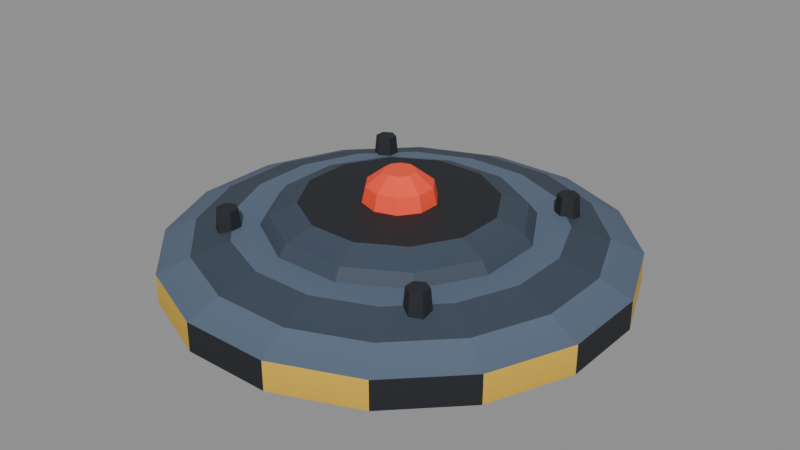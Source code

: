 # Source: Mine.blend  (saved by Blender 4.5.92; exported with 4.5.12 LTS)
import bpy
from mathutils import Matrix  # noqa: F401  (used for matrix-valued properties, if any)

bpy.ops.wm.read_factory_settings(use_empty=True)
scene = bpy.context.scene
scene.name = 'Scene'

# ---- images (referenced by path relative to the original .blend; pixels are not part of the script)
import os
ASSET_DIR = os.environ.get("B2B_ASSET_DIR", "")  # directory of the original .blend (textures are referenced by path, not embedded)
HERE = os.path.dirname(os.path.abspath(__file__))  # packed textures are extracted next to this script under _unpacked/

def load_image(name, relpath, width, height, colorspace="sRGB"):
    """Load a texture the original file referenced (path relative to the .blend, or extracted next to this script)."""
    p = next((c for c in (os.path.join(HERE, relpath), os.path.join(ASSET_DIR, relpath)) if relpath and os.path.exists(c)), "")
    if p:
        img = bpy.data.images.load(p, check_existing=True)
        img.name = name
    else:  # same state as the original file: an image datablock whose file is absent (Cycles renders it pink)
        img = bpy.data.images.new(name, width, height)
        img.source = "FILE"
        img.filepath = "//" + (relpath or name)
    img.colorspace_settings.name = colorspace
    return img
img_mine_palette = load_image('Mine_Palette', '_unpacked/Mine_Palette.d303bf0c.png', 128, 128, 'sRGB')

# ---- materials (node trees are filled in below, after node groups)
mat_mine_palette = bpy.data.materials.new('Mine Palette')
mat_mine_glow = bpy.data.materials.new('Mine Glow')

# ---- material node trees
mat_mine_palette.use_nodes = True; mat_mine_palette.node_tree.nodes.clear()
_N = mat_mine_palette.node_tree.nodes; _L = mat_mine_palette.node_tree.links
n0 = _N.new('ShaderNodeBsdfPrincipled'); n0.name = 'Principled BSDF'; n0.location = (-200, 100)
n0.inputs[2].default_value = 0.7
n1 = _N.new('ShaderNodeOutputMaterial'); n1.name = 'Material Output'; n1.location = (200, 100)
n2 = _N.new('ShaderNodeTexImage'); n2.name = 'Image Texture'; n2.location = (0, 0)
n2.image = img_mine_palette
_L.new(n0.outputs[0], n1.inputs[0])
_L.new(n2.outputs[0], n0.inputs[0])
n1.is_active_output = True
mat_mine_glow.use_nodes = True; mat_mine_glow.node_tree.nodes.clear()
_N = mat_mine_glow.node_tree.nodes; _L = mat_mine_glow.node_tree.links
n0 = _N.new('ShaderNodeBsdfPrincipled'); n0.name = 'Principled BSDF'; n0.location = (-200, 100)
n0.inputs[2].default_value = 0.7
n1 = _N.new('ShaderNodeOutputMaterial'); n1.name = 'Material Output'; n1.location = (200, 100)
n2 = _N.new('ShaderNodeTexImage'); n2.name = 'Image Texture'; n2.location = (0, 0)
n2.image = img_mine_palette
_L.new(n0.outputs[0], n1.inputs[0])
_L.new(n2.outputs[0], n0.inputs[0])
n1.is_active_output = True

# ---- meshes
me_shell = bpy.data.meshes.new('Shell')
me_shell.from_pydata([(0.3923, 0.07804, 0.0), (0.3326, 0.2222, 0.0), (0.2222, 0.3326, 0.0), (0.07804, 0.3923, 0.0), (-0.07804, 0.3923, 0.0), (-0.2222, 0.3326, 0.0), (-0.3326, 0.2222, 0.0), (-0.3923, 0.07804, 0.0), (-0.3923, -0.07804, 0.0), (-0.3326, -0.2222, 0.0), (-0.2222, -0.3326, 0.0), (-0.07804, -0.3923, 0.0), (0.07804, -0.3923, 0.0), (0.2222, -0.3326, 0.0), (0.3326, -0.2222, 0.0), (0.3923, -0.07804, 0.0), (0.4217, 0.08389, 0.02), (0.3575, 0.2389, 0.02), (0.2389, 0.3575, 0.02), (0.08389, 0.4217, 0.02), (-0.08389, 0.4217, 0.02), (-0.2389, 0.3575, 0.02), (-0.3575, 0.2389, 0.02), (-0.4217, 0.08389, 0.02), (-0.4217, -0.08389, 0.02), (-0.3575, -0.2389, 0.02), (-0.2389, -0.3575, 0.02), (-0.08389, -0.4217, 0.02), (0.08389, -0.4217, 0.02), (0.2389, -0.3575, 0.02), (0.3575, -0.2389, 0.02), (0.4217, -0.08389, 0.02), (0.4217, 0.08389, 0.075), (0.3575, 0.2389, 0.075), (0.2389, 0.3575, 0.075), (0.08389, 0.4217, 0.075), (-0.08389, 0.4217, 0.075), (-0.2389, 0.3575, 0.075), (-0.3575, 0.2389, 0.075), (-0.4217, 0.08389, 0.075), (-0.4217, -0.08389, 0.075), (-0.3575, -0.2389, 0.075), (-0.2389, -0.3575, 0.075), (-0.08389, -0.4217, 0.075), (0.08389, -0.4217, 0.075), (0.2389, -0.3575, 0.075), (0.3575, -0.2389, 0.075), (0.4217, -0.08389, 0.075), (0.3629, 0.07218, 0.1), (0.3076, 0.2056, 0.1), (0.2056, 0.3076, 0.1), (0.07218, 0.3629, 0.1), (-0.07218, 0.3629, 0.1), (-0.2056, 0.3076, 0.1), (-0.3076, 0.2056, 0.1), (-0.3629, 0.07218, 0.1), (-0.3629, -0.07218, 0.1), (-0.3076, -0.2056, 0.1), (-0.2056, -0.3076, 0.1), (-0.07218, -0.3629, 0.1), (0.07218, -0.3629, 0.1), (0.2056, -0.3076, 0.1), (0.3076, -0.2056, 0.1), (0.3629, -0.07218, 0.1), (0.2942, 0.05853, 0.12), (0.2494, 0.1667, 0.12), (0.1667, 0.2494, 0.12), (0.05853, 0.2942, 0.12), (-0.05853, 0.2942, 0.12), (-0.1667, 0.2494, 0.12), (-0.2494, 0.1667, 0.12), (-0.2942, 0.05853, 0.12), (-0.2942, -0.05853, 0.12), (-0.2494, -0.1667, 0.12), (-0.1667, -0.2494, 0.12), (-0.05853, -0.2942, 0.12), (0.05853, -0.2942, 0.12), (0.1667, -0.2494, 0.12), (0.2494, -0.1667, 0.12), (0.2942, -0.05853, 0.12)], [], [(15, 14, 13, 12, 11, 10, 9, 8, 7, 6, 5, 4, 3, 2, 1, 0), (0, 1, 17, 16), (1, 2, 18, 17), (2, 3, 19, 18), (3, 4, 20, 19), (4, 5, 21, 20), (5, 6, 22, 21), (6, 7, 23, 22), (7, 8, 24, 23), (8, 9, 25, 24), (9, 10, 26, 25), (10, 11, 27, 26), (11, 12, 28, 27), (12, 13, 29, 28), (13, 14, 30, 29), (14, 15, 31, 30), (15, 0, 16, 31), (16, 17, 33, 32), (17, 18, 34, 33), (18, 19, 35, 34), (19, 20, 36, 35), (20, 21, 37, 36), (21, 22, 38, 37), (22, 23, 39, 38), (23, 24, 40, 39), (24, 25, 41, 40), (25, 26, 42, 41), (26, 27, 43, 42), (27, 28, 44, 43), (28, 29, 45, 44), (29, 30, 46, 45), (30, 31, 47, 46), (31, 16, 32, 47), (32, 33, 49, 48), (33, 34, 50, 49), (34, 35, 51, 50), (35, 36, 52, 51), (36, 37, 53, 52), (37, 38, 54, 53), (38, 39, 55, 54), (39, 40, 56, 55), (40, 41, 57, 56), (41, 42, 58, 57), (42, 43, 59, 58), (43, 44, 60, 59), (44, 45, 61, 60), (45, 46, 62, 61), (46, 47, 63, 62), (47, 32, 48, 63), (48, 49, 65, 64), (49, 50, 66, 65), (50, 51, 67, 66), (51, 52, 68, 67), (52, 53, 69, 68), (53, 54, 70, 69), (54, 55, 71, 70), (55, 56, 72, 71), (56, 57, 73, 72), (57, 58, 74, 73), (58, 59, 75, 74), (59, 60, 76, 75), (60, 61, 77, 76), (61, 62, 78, 77), (62, 63, 79, 78), (63, 48, 64, 79), (64, 65, 66, 67, 68, 69, 70, 71, 72, 73, 74, 75, 76, 77, 78, 79)])
_uv = me_shell.uv_layers.new(name='PaletteUV')
_uv.uv.foreach_set('vector', [0.375, 0.53, 0.375, 0.53, 0.375, 0.53, 0.375, 0.53, 0.375, 0.53, 0.375, 0.53, 0.375, 0.53, 0.375, 0.53, 0.375, 0.53, 0.375, 0.53, 0.375, 0.53, 0.375, 0.53, 0.375, 0.53, 0.375, 0.53, 0.375, 0.53, 0.375, 0.53, 0.375, 0.53, 0.375, 0.53, 0.375, 0.5477, 0.375, 0.5477, 0.375, 0.53, 0.375, 0.53, 0.375, 0.5477, 0.375, 0.5477, 0.375, 0.53, 0.375, 0.53, 0.375, 0.5477, 0.375, 0.5477, 0.375, 0.53, 0.375, 0.53, 0.375, 0.5477, 0.375, 0.5477, 0.375, 0.53, 0.375, 0.53, 0.375, 0.5477, 0.375, 0.5477, 0.375, 0.53, 0.375, 0.53, 0.375, 0.5477, 0.375, 0.5477, 0.375, 0.53, 0.375, 0.53, 0.375, 0.5477, 0.375, 0.5477, 0.375, 0.53, 0.375, 0.53, 0.375, 0.5477, 0.375, 0.5477, 0.375, 0.53, 0.375, 0.53, 0.375, 0.5477, 0.375, 0.5477, 0.375, 0.53, 0.375, 0.53, 0.375, 0.5477, 0.375, 0.5477, 0.375, 0.53, 0.375, 0.53, 0.375, 0.5477, 0.375, 0.5477, 0.375, 0.53, 0.375, 0.53, 0.375, 0.5477, 0.375, 0.5477, 0.375, 0.53, 0.375, 0.53, 0.375, 0.5477, 0.375, 0.5477, 0.375, 0.53, 0.375, 0.53, 0.375, 0.5477, 0.375, 0.5477, 0.375, 0.53, 0.375, 0.53, 0.375, 0.5477, 0.375, 0.5477, 0.375, 0.53, 0.375, 0.53, 0.375, 0.5477, 0.375, 0.5477, 0.625, 0.5477, 0.625, 0.5477, 0.625, 0.5963, 0.625, 0.5963, 0.875, 0.5477, 0.875, 0.5477, 0.875, 0.5963, 0.875, 0.5963, 0.625, 0.5477, 0.625, 0.5477, 0.625, 0.5963, 0.625, 0.5963, 0.875, 0.5477, 0.875, 0.5477, 0.875, 0.5963, 0.875, 0.5963, 0.625, 0.5477, 0.625, 0.5477, 0.625, 0.5963, 0.625, 0.5963, 0.875, 0.5477, 0.875, 0.5477, 0.875, 0.5963, 0.875, 0.5963, 0.625, 0.5477, 0.625, 0.5477, 0.625, 0.5963, 0.625, 0.5963, 0.875, 0.5477, 0.875, 0.5477, 0.875, 0.5963, 0.875, 0.5963, 0.625, 0.5477, 0.625, 0.5477, 0.625, 0.5963, 0.625, 0.5963, 0.875, 0.5477, 0.875, 0.5477, 0.875, 0.5963, 0.875, 0.5963, 0.625, 0.5477, 0.625, 0.5477, 0.625, 0.5963, 0.625, 0.5963, 0.875, 0.5477, 0.875, 0.5477, 0.875, 0.5963, 0.875, 0.5963, 0.625, 0.5477, 0.625, 0.5477, 0.625, 0.5963, 0.625, 0.5963, 0.875, 0.5477, 0.875, 0.5477, 0.875, 0.5963, 0.875, 0.5963, 0.625, 0.5477, 0.625, 0.5477, 0.625, 0.5963, 0.625, 0.5963, 0.875, 0.5477, 0.875, 0.5477, 0.875, 0.5963, 0.875, 0.5963, 0.125, 0.5963, 0.125, 0.5963, 0.125, 0.6184, 0.125, 0.6184, 0.125, 0.5963, 0.125, 0.5963, 0.125, 0.6184, 0.125, 0.6184, 0.125, 0.5963, 0.125, 0.5963, 0.125, 0.6184, 0.125, 0.6184, 0.125, 0.5963, 0.125, 0.5963, 0.125, 0.6184, 0.125, 0.6184, 0.125, 0.5963, 0.125, 0.5963, 0.125, 0.6184, 0.125, 0.6184, 0.125, 0.5963, 0.125, 0.5963, 0.125, 0.6184, 0.125, 0.6184, 0.125, 0.5963, 0.125, 0.5963, 0.125, 0.6184, 0.125, 0.6184, 0.125, 0.5963, 0.125, 0.5963, 0.125, 0.6184, 0.125, 0.6184, 0.125, 0.5963, 0.125, 0.5963, 0.125, 0.6184, 0.125, 0.6184, 0.125, 0.5963, 0.125, 0.5963, 0.125, 0.6184, 0.125, 0.6184, 0.125, 0.5963, 0.125, 0.5963, 0.125, 0.6184, 0.125, 0.6184, 0.125, 0.5963, 0.125, 0.5963, 0.125, 0.6184, 0.125, 0.6184, 0.125, 0.5963, 0.125, 0.5963, 0.125, 0.6184, 0.125, 0.6184, 0.125, 0.5963, 0.125, 0.5963, 0.125, 0.6184, 0.125, 0.6184, 0.125, 0.5963, 0.125, 0.5963, 0.125, 0.6184, 0.125, 0.6184, 0.125, 0.5963, 0.125, 0.5963, 0.125, 0.6184, 0.125, 0.6184, 0.375, 0.6184, 0.375, 0.6184, 0.375, 0.636, 0.375, 0.636, 0.375, 0.6184, 0.375, 0.6184, 0.375, 0.636, 0.375, 0.636, 0.375, 0.6184, 0.375, 0.6184, 0.375, 0.636, 0.375, 0.636, 0.375, 0.6184, 0.375, 0.6184, 0.375, 0.636, 0.375, 0.636, 0.375, 0.6184, 0.375, 0.6184, 0.375, 0.636, 0.375, 0.636, 0.375, 0.6184, 0.375, 0.6184, 0.375, 0.636, 0.375, 0.636, 0.375, 0.6184, 0.375, 0.6184, 0.375, 0.636, 0.375, 0.636, 0.375, 0.6184, 0.375, 0.6184, 0.375, 0.636, 0.375, 0.636, 0.375, 0.6184, 0.375, 0.6184, 0.375, 0.636, 0.375, 0.636, 0.375, 0.6184, 0.375, 0.6184, 0.375, 0.636, 0.375, 0.636, 0.375, 0.6184, 0.375, 0.6184, 0.375, 0.636, 0.375, 0.636, 0.375, 0.6184, 0.375, 0.6184, 0.375, 0.636, 0.375, 0.636, 0.375, 0.6184, 0.375, 0.6184, 0.375, 0.636, 0.375, 0.636, 0.375, 0.6184, 0.375, 0.6184, 0.375, 0.636, 0.375, 0.636, 0.375, 0.6184, 0.375, 0.6184, 0.375, 0.636, 0.375, 0.636, 0.375, 0.6184, 0.375, 0.6184, 0.375, 0.636, 0.375, 0.636, 0.125, 0.636, 0.125, 0.636, 0.125, 0.636, 0.125, 0.636, 0.125, 0.636, 0.125, 0.636, 0.125, 0.636, 0.125, 0.636, 0.125, 0.636, 0.125, 0.636, 0.125, 0.636, 0.125, 0.636, 0.125, 0.636, 0.125, 0.636, 0.125, 0.636, 0.125, 0.636])
me_shell.materials.append(mat_mine_palette)
me_shell.update()
me_cap = bpy.data.meshes.new('Cap')
me_cap.from_pydata([(0.2415, 0.0647, 0.115), (0.1768, 0.1768, 0.115), (0.0647, 0.2415, 0.115), (-0.0647, 0.2415, 0.115), (-0.1768, 0.1768, 0.115), (-0.2415, 0.0647, 0.115), (-0.2415, -0.0647, 0.115), (-0.1768, -0.1768, 0.115), (-0.0647, -0.2415, 0.115), (0.0647, -0.2415, 0.115), (0.1768, -0.1768, 0.115), (0.2415, -0.0647, 0.115), (0.2222, 0.05953, 0.14), (0.1626, 0.1626, 0.14), (0.05953, 0.2222, 0.14), (-0.05953, 0.2222, 0.14), (-0.1626, 0.1626, 0.14), (-0.2222, 0.05953, 0.14), (-0.2222, -0.05953, 0.14), (-0.1626, -0.1626, 0.14), (-0.05953, -0.2222, 0.14), (0.05953, -0.2222, 0.14), (0.1626, -0.1626, 0.14), (0.2222, -0.05953, 0.14), (0.1739, 0.04659, 0.16), (0.1273, 0.1273, 0.16), (0.04659, 0.1739, 0.16), (-0.04659, 0.1739, 0.16), (-0.1273, 0.1273, 0.16), (-0.1739, 0.04659, 0.16), (-0.1739, -0.04659, 0.16), (-0.1273, -0.1273, 0.16), (-0.04659, -0.1739, 0.16), (0.04659, -0.1739, 0.16), (0.1273, -0.1273, 0.16), (0.1739, -0.04659, 0.16)], [], [(11, 10, 9, 8, 7, 6, 5, 4, 3, 2, 1, 0), (0, 1, 13, 12), (1, 2, 14, 13), (2, 3, 15, 14), (3, 4, 16, 15), (4, 5, 17, 16), (5, 6, 18, 17), (6, 7, 19, 18), (7, 8, 20, 19), (8, 9, 21, 20), (9, 10, 22, 21), (10, 11, 23, 22), (11, 0, 12, 23), (12, 13, 25, 24), (13, 14, 26, 25), (14, 15, 27, 26), (15, 16, 28, 27), (16, 17, 29, 28), (17, 18, 30, 29), (18, 19, 31, 30), (19, 20, 32, 31), (20, 21, 33, 32), (21, 22, 34, 33), (22, 23, 35, 34), (23, 12, 24, 35), (24, 25, 26, 27, 28, 29, 30, 31, 32, 33, 34, 35)])
_uv = me_cap.uv_layers.new(name='PaletteUV')
_uv.uv.foreach_set('vector', [0.375, 0.6316, 0.375, 0.6316, 0.375, 0.6316, 0.375, 0.6316, 0.375, 0.6316, 0.375, 0.6316, 0.375, 0.6316, 0.375, 0.6316, 0.375, 0.6316, 0.375, 0.6316, 0.375, 0.6316, 0.375, 0.6316, 0.375, 0.6316, 0.375, 0.6316, 0.375, 0.6537, 0.375, 0.6537, 0.375, 0.6316, 0.375, 0.6316, 0.375, 0.6537, 0.375, 0.6537, 0.375, 0.6316, 0.375, 0.6316, 0.375, 0.6537, 0.375, 0.6537, 0.375, 0.6316, 0.375, 0.6316, 0.375, 0.6537, 0.375, 0.6537, 0.375, 0.6316, 0.375, 0.6316, 0.375, 0.6537, 0.375, 0.6537, 0.375, 0.6316, 0.375, 0.6316, 0.375, 0.6537, 0.375, 0.6537, 0.375, 0.6316, 0.375, 0.6316, 0.375, 0.6537, 0.375, 0.6537, 0.375, 0.6316, 0.375, 0.6316, 0.375, 0.6537, 0.375, 0.6537, 0.375, 0.6316, 0.375, 0.6316, 0.375, 0.6537, 0.375, 0.6537, 0.375, 0.6316, 0.375, 0.6316, 0.375, 0.6537, 0.375, 0.6537, 0.375, 0.6316, 0.375, 0.6316, 0.375, 0.6537, 0.375, 0.6537, 0.375, 0.6316, 0.375, 0.6316, 0.375, 0.6537, 0.375, 0.6537, 0.375, 0.6537, 0.375, 0.6537, 0.375, 0.6714, 0.375, 0.6714, 0.375, 0.6537, 0.375, 0.6537, 0.375, 0.6714, 0.375, 0.6714, 0.375, 0.6537, 0.375, 0.6537, 0.375, 0.6714, 0.375, 0.6714, 0.375, 0.6537, 0.375, 0.6537, 0.375, 0.6714, 0.375, 0.6714, 0.375, 0.6537, 0.375, 0.6537, 0.375, 0.6714, 0.375, 0.6714, 0.375, 0.6537, 0.375, 0.6537, 0.375, 0.6714, 0.375, 0.6714, 0.375, 0.6537, 0.375, 0.6537, 0.375, 0.6714, 0.375, 0.6714, 0.375, 0.6537, 0.375, 0.6537, 0.375, 0.6714, 0.375, 0.6714, 0.375, 0.6537, 0.375, 0.6537, 0.375, 0.6714, 0.375, 0.6714, 0.375, 0.6537, 0.375, 0.6537, 0.375, 0.6714, 0.375, 0.6714, 0.375, 0.6537, 0.375, 0.6537, 0.375, 0.6714, 0.375, 0.6714, 0.375, 0.6537, 0.375, 0.6537, 0.375, 0.6714, 0.375, 0.6714, 0.125, 0.1714, 0.125, 0.1714, 0.125, 0.1714, 0.125, 0.1714, 0.125, 0.1714, 0.125, 0.1714, 0.125, 0.1714, 0.125, 0.1714, 0.125, 0.1714, 0.125, 0.1714, 0.125, 0.1714, 0.125, 0.1714])
me_cap.materials.append(mat_mine_palette)
me_cap.update()
me_studs = bpy.data.meshes.new('Studs')
me_studs.from_pydata([(0.2338, 0.2246, 0.1), (0.2121, 0.2371, 0.1), (0.1905, 0.2246, 0.1), (0.1905, 0.1996, 0.1), (0.2121, 0.1871, 0.1), (0.2338, 0.1996, 0.1), (0.2295, 0.2221, 0.155), (0.2121, 0.2321, 0.155), (0.1948, 0.2221, 0.155), (0.1948, 0.2021, 0.155), (0.2121, 0.1921, 0.155), (0.2295, 0.2021, 0.155), (-0.1905, 0.2246, 0.1), (-0.2121, 0.2371, 0.1), (-0.2338, 0.2246, 0.1), (-0.2338, 0.1996, 0.1), (-0.2121, 0.1871, 0.1), (-0.1905, 0.1996, 0.1), (-0.1948, 0.2221, 0.155), (-0.2121, 0.2321, 0.155), (-0.2295, 0.2221, 0.155), (-0.2295, 0.2021, 0.155), (-0.2121, 0.1921, 0.155), (-0.1948, 0.2021, 0.155), (-0.1905, -0.1996, 0.1), (-0.2121, -0.1871, 0.1), (-0.2338, -0.1996, 0.1), (-0.2338, -0.2246, 0.1), (-0.2121, -0.2371, 0.1), (-0.1905, -0.2246, 0.1), (-0.1948, -0.2021, 0.155), (-0.2121, -0.1921, 0.155), (-0.2295, -0.2021, 0.155), (-0.2295, -0.2221, 0.155), (-0.2121, -0.2321, 0.155), (-0.1948, -0.2221, 0.155), (0.2338, -0.1996, 0.1), (0.2121, -0.1871, 0.1), (0.1905, -0.1996, 0.1), (0.1905, -0.2246, 0.1), (0.2121, -0.2371, 0.1), (0.2338, -0.2246, 0.1), (0.2295, -0.2021, 0.155), (0.2121, -0.1921, 0.155), (0.1948, -0.2021, 0.155), (0.1948, -0.2221, 0.155), (0.2121, -0.2321, 0.155), (0.2295, -0.2221, 0.155)], [], [(5, 4, 3, 2, 1, 0), (0, 1, 7, 6), (1, 2, 8, 7), (2, 3, 9, 8), (3, 4, 10, 9), (4, 5, 11, 10), (5, 0, 6, 11), (6, 7, 8, 9, 10, 11), (17, 16, 15, 14, 13, 12), (12, 13, 19, 18), (13, 14, 20, 19), (14, 15, 21, 20), (15, 16, 22, 21), (16, 17, 23, 22), (17, 12, 18, 23), (18, 19, 20, 21, 22, 23), (29, 28, 27, 26, 25, 24), (24, 25, 31, 30), (25, 26, 32, 31), (26, 27, 33, 32), (27, 28, 34, 33), (28, 29, 35, 34), (29, 24, 30, 35), (30, 31, 32, 33, 34, 35), (41, 40, 39, 38, 37, 36), (36, 37, 43, 42), (37, 38, 44, 43), (38, 39, 45, 44), (39, 40, 46, 45), (40, 41, 47, 46), (41, 36, 42, 47), (42, 43, 44, 45, 46, 47)])
_uv = me_studs.uv_layers.new(name='PaletteUV')
_uv.uv.foreach_set('vector', [0.125, 0.1184, 0.125, 0.1184, 0.125, 0.1184, 0.125, 0.1184, 0.125, 0.1184, 0.125, 0.1184, 0.125, 0.1184, 0.125, 0.1184, 0.125, 0.167, 0.125, 0.167, 0.125, 0.1184, 0.125, 0.1184, 0.125, 0.167, 0.125, 0.167, 0.125, 0.1184, 0.125, 0.1184, 0.125, 0.167, 0.125, 0.167, 0.125, 0.1184, 0.125, 0.1184, 0.125, 0.167, 0.125, 0.167, 0.125, 0.1184, 0.125, 0.1184, 0.125, 0.167, 0.125, 0.167, 0.125, 0.1184, 0.125, 0.1184, 0.125, 0.167, 0.125, 0.167, 0.125, 0.167, 0.125, 0.167, 0.125, 0.167, 0.125, 0.167, 0.125, 0.167, 0.125, 0.167, 0.125, 0.1184, 0.125, 0.1184, 0.125, 0.1184, 0.125, 0.1184, 0.125, 0.1184, 0.125, 0.1184, 0.125, 0.1184, 0.125, 0.1184, 0.125, 0.167, 0.125, 0.167, 0.125, 0.1184, 0.125, 0.1184, 0.125, 0.167, 0.125, 0.167, 0.125, 0.1184, 0.125, 0.1184, 0.125, 0.167, 0.125, 0.167, 0.125, 0.1184, 0.125, 0.1184, 0.125, 0.167, 0.125, 0.167, 0.125, 0.1184, 0.125, 0.1184, 0.125, 0.167, 0.125, 0.167, 0.125, 0.1184, 0.125, 0.1184, 0.125, 0.167, 0.125, 0.167, 0.125, 0.167, 0.125, 0.167, 0.125, 0.167, 0.125, 0.167, 0.125, 0.167, 0.125, 0.167, 0.125, 0.1184, 0.125, 0.1184, 0.125, 0.1184, 0.125, 0.1184, 0.125, 0.1184, 0.125, 0.1184, 0.125, 0.1184, 0.125, 0.1184, 0.125, 0.167, 0.125, 0.167, 0.125, 0.1184, 0.125, 0.1184, 0.125, 0.167, 0.125, 0.167, 0.125, 0.1184, 0.125, 0.1184, 0.125, 0.167, 0.125, 0.167, 0.125, 0.1184, 0.125, 0.1184, 0.125, 0.167, 0.125, 0.167, 0.125, 0.1184, 0.125, 0.1184, 0.125, 0.167, 0.125, 0.167, 0.125, 0.1184, 0.125, 0.1184, 0.125, 0.167, 0.125, 0.167, 0.125, 0.167, 0.125, 0.167, 0.125, 0.167, 0.125, 0.167, 0.125, 0.167, 0.125, 0.167, 0.125, 0.1184, 0.125, 0.1184, 0.125, 0.1184, 0.125, 0.1184, 0.125, 0.1184, 0.125, 0.1184, 0.125, 0.1184, 0.125, 0.1184, 0.125, 0.167, 0.125, 0.167, 0.125, 0.1184, 0.125, 0.1184, 0.125, 0.167, 0.125, 0.167, 0.125, 0.1184, 0.125, 0.1184, 0.125, 0.167, 0.125, 0.167, 0.125, 0.1184, 0.125, 0.1184, 0.125, 0.167, 0.125, 0.167, 0.125, 0.1184, 0.125, 0.1184, 0.125, 0.167, 0.125, 0.167, 0.125, 0.1184, 0.125, 0.1184, 0.125, 0.167, 0.125, 0.167, 0.125, 0.167, 0.125, 0.167, 0.125, 0.167, 0.125, 0.167, 0.125, 0.167, 0.125, 0.167])
me_studs.materials.append(mat_mine_palette)
me_studs.update()
me_light = bpy.data.meshes.new('Light')
me_light.from_pydata([(0.06657, 0.02163, 0.155), (0.04114, 0.05663, 0.155), (4.286e-18, 0.07, 0.155), (-0.04114, 0.05663, 0.155), (-0.06657, 0.02163, 0.155), (-0.06657, -0.02163, 0.155), (-0.04114, -0.05663, 0.155), (-1.286e-17, -0.07, 0.155), (0.04114, -0.05663, 0.155), (0.06657, -0.02163, 0.155), (0.05897, 0.01916, 0.19), (0.03644, 0.05016, 0.19), (3.796e-18, 0.062, 0.19), (-0.03644, 0.05016, 0.19), (-0.05897, 0.01916, 0.19), (-0.05897, -0.01916, 0.19), (-0.03644, -0.05016, 0.19), (-1.139e-17, -0.062, 0.19), (0.03644, -0.05016, 0.19), (0.05897, -0.01916, 0.19), (0.02853, 0.009271, 0.215), (0.01763, 0.02427, 0.215), (1.837e-18, 0.03, 0.215), (-0.01763, 0.02427, 0.215), (-0.02853, 0.009271, 0.215), (-0.02853, -0.009271, 0.215), (-0.01763, -0.02427, 0.215), (-5.511e-18, -0.03, 0.215), (0.01763, -0.02427, 0.215), (0.02853, -0.009271, 0.215)], [], [(9, 8, 7, 6, 5, 4, 3, 2, 1, 0), (0, 1, 11, 10), (1, 2, 12, 11), (2, 3, 13, 12), (3, 4, 14, 13), (4, 5, 15, 14), (5, 6, 16, 15), (6, 7, 17, 16), (7, 8, 18, 17), (8, 9, 19, 18), (9, 0, 10, 19), (10, 11, 21, 20), (11, 12, 22, 21), (12, 13, 23, 22), (13, 14, 24, 23), (14, 15, 25, 24), (15, 16, 26, 25), (16, 17, 27, 26), (17, 18, 28, 27), (18, 19, 29, 28), (19, 10, 20, 29), (20, 21, 22, 23, 24, 25, 26, 27, 28, 29)])
_uv = me_light.uv_layers.new(name='PaletteUV')
_uv.uv.foreach_set('vector', [0.125, 0.917, 0.125, 0.917, 0.125, 0.917, 0.125, 0.917, 0.125, 0.917, 0.125, 0.917, 0.125, 0.917, 0.125, 0.917, 0.125, 0.917, 0.125, 0.917, 0.125, 0.917, 0.125, 0.917, 0.125, 0.9479, 0.125, 0.9479, 0.125, 0.917, 0.125, 0.917, 0.125, 0.9479, 0.125, 0.9479, 0.125, 0.917, 0.125, 0.917, 0.125, 0.9479, 0.125, 0.9479, 0.125, 0.917, 0.125, 0.917, 0.125, 0.9479, 0.125, 0.9479, 0.125, 0.917, 0.125, 0.917, 0.125, 0.9479, 0.125, 0.9479, 0.125, 0.917, 0.125, 0.917, 0.125, 0.9479, 0.125, 0.9479, 0.125, 0.917, 0.125, 0.917, 0.125, 0.9479, 0.125, 0.9479, 0.125, 0.917, 0.125, 0.917, 0.125, 0.9479, 0.125, 0.9479, 0.125, 0.917, 0.125, 0.917, 0.125, 0.9479, 0.125, 0.9479, 0.125, 0.917, 0.125, 0.917, 0.125, 0.9479, 0.125, 0.9479, 0.125, 0.9479, 0.125, 0.9479, 0.125, 0.97, 0.125, 0.97, 0.125, 0.9479, 0.125, 0.9479, 0.125, 0.97, 0.125, 0.97, 0.125, 0.9479, 0.125, 0.9479, 0.125, 0.97, 0.125, 0.97, 0.125, 0.9479, 0.125, 0.9479, 0.125, 0.97, 0.125, 0.97, 0.125, 0.9479, 0.125, 0.9479, 0.125, 0.97, 0.125, 0.97, 0.125, 0.9479, 0.125, 0.9479, 0.125, 0.97, 0.125, 0.97, 0.125, 0.9479, 0.125, 0.9479, 0.125, 0.97, 0.125, 0.97, 0.125, 0.9479, 0.125, 0.9479, 0.125, 0.97, 0.125, 0.97, 0.125, 0.9479, 0.125, 0.9479, 0.125, 0.97, 0.125, 0.97, 0.125, 0.9479, 0.125, 0.9479, 0.125, 0.97, 0.125, 0.97, 0.125, 0.97, 0.125, 0.97, 0.125, 0.97, 0.125, 0.97, 0.125, 0.97, 0.125, 0.97, 0.125, 0.97, 0.125, 0.97, 0.125, 0.97, 0.125, 0.97])
me_light.materials.append(mat_mine_glow)
me_light.update()

# ---- objects
ob_mine = bpy.data.objects.new('Mine', None)
ob_shell = bpy.data.objects.new('Shell', me_shell)
ob_cap = bpy.data.objects.new('Cap', me_cap)
ob_studs = bpy.data.objects.new('Studs', me_studs)
ob_light = bpy.data.objects.new('Light', me_light)

# ---- transforms, parenting, visibility, modifiers, constraints
ob_mine.location = (0.0, 0.0, 0.0)
ob_shell.parent = ob_mine
ob_shell.location = (0.0, 0.0, 0.0)
ob_cap.parent = ob_mine
ob_cap.location = (0.0, 0.0, 0.0)
ob_studs.parent = ob_mine
ob_studs.location = (0.0, 0.0, 0.0)
ob_light.parent = ob_mine
ob_light.location = (0.0, 0.0, 0.0)

# ---- collection membership
scene.collection.objects.link(ob_mine)
scene.collection.objects.link(ob_shell)
scene.collection.objects.link(ob_cap)
scene.collection.objects.link(ob_studs)
scene.collection.objects.link(ob_light)

# ---- scene / render settings (as saved in the file)
scene.frame_start = 1; scene.frame_end = 250; scene.frame_set(1)
scene.render.engine = 'BLENDER_EEVEE_NEXT'
bpy.context.view_layer.update()

# ---- added for rendering (the .blend has no active camera and no usable light): camera, sun + grey world if the file has none
cam_auto = bpy.data.cameras.new('AutoCamera')
cam_auto.lens = 50.0
cam_auto.sensor_width = 36.0
cam_auto.clip_end = 1000.0
ob_auto_camera = bpy.data.objects.new('AutoCamera', cam_auto)
scene.collection.objects.link(ob_auto_camera)
ob_auto_camera.location = (1.12144, -1.34573, 1.00465)
ob_auto_camera.rotation_euler = (1.09748, -7.21219e-08, 0.694738)
scene.camera = ob_auto_camera
light_auto_sun = bpy.data.lights.new('AutoSun', 'SUN')
light_auto_sun.energy = 3.0
light_auto_sun.angle = 0.0523599
ob_auto_sun = bpy.data.objects.new('AutoSun', light_auto_sun)
scene.collection.objects.link(ob_auto_sun)
ob_auto_sun.rotation_euler = (0.872665, 0.174533, 0.523599)
if scene.world is None:
    world_auto = bpy.data.worlds.new('AutoWorld')
    world_auto.color = (0.3, 0.3, 0.3)
    scene.world = world_auto
bpy.context.view_layer.update()
